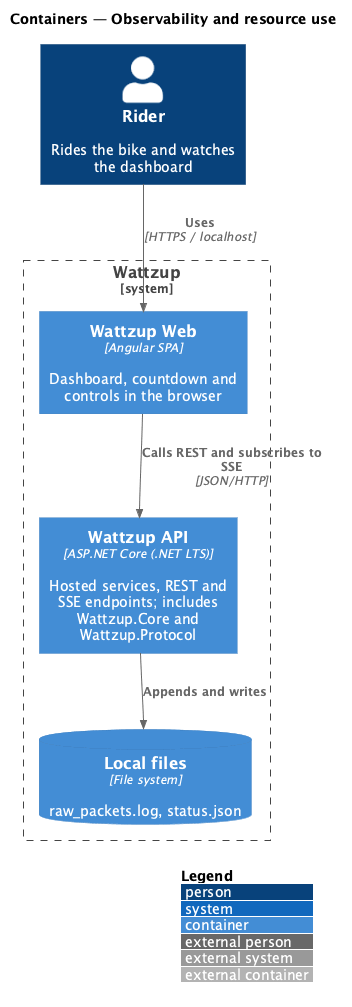

The diagram above was rendered by PlantUML. Its source (embedded in the PNG):
@startuml
!include <C4/C4_Container>
LAYOUT_WITH_LEGEND()
title Containers — Observability and resource use

Person(rider, "Rider", "Rides the bike and watches the dashboard")
System_Boundary(wattzup, "Wattzup") {
  Container(web, "Wattzup Web", "Angular SPA", "Dashboard, countdown and controls in the browser")
  Container(api, "Wattzup API", "ASP.NET Core (.NET LTS)", "Hosted services, REST and SSE endpoints; includes Wattzup.Core and Wattzup.Protocol")
  ContainerDb(files, "Local files", "File system", "raw_packets.log, status.json")
}

Rel(rider, web, "Uses", "HTTPS / localhost")
Rel(web, api, "Calls REST and subscribes to SSE", "JSON/HTTP")
Rel(api, files, "Appends and writes")
@enduml